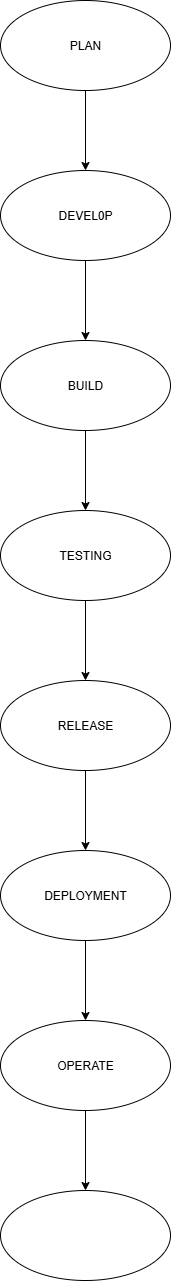

The diagram above was exported from draw.io. Its source (the exported page's mxGraphModel, read from the mxfile embedded in the PNG):
<mxGraphModel dx="1042" dy="562" grid="1" gridSize="10" guides="1" tooltips="1" connect="1" arrows="1" fold="1" page="1" pageScale="1" pageWidth="850" pageHeight="1100" math="0" shadow="0">
  <root>
    <mxCell id="0" />
    <mxCell id="1" parent="0" />
    <mxCell id="Dv-HyifrciuNl7O4BNWV-26" value="" style="edgeStyle=orthogonalEdgeStyle;rounded=0;orthogonalLoop=1;jettySize=auto;html=1;" edge="1" parent="1" source="Dv-HyifrciuNl7O4BNWV-24" target="Dv-HyifrciuNl7O4BNWV-25">
      <mxGeometry relative="1" as="geometry" />
    </mxCell>
    <mxCell id="Dv-HyifrciuNl7O4BNWV-24" value="PLAN" style="ellipse;whiteSpace=wrap;html=1;" vertex="1" parent="1">
      <mxGeometry x="340" y="40" width="170" height="90" as="geometry" />
    </mxCell>
    <mxCell id="Dv-HyifrciuNl7O4BNWV-28" value="" style="edgeStyle=orthogonalEdgeStyle;rounded=0;orthogonalLoop=1;jettySize=auto;html=1;" edge="1" parent="1" source="Dv-HyifrciuNl7O4BNWV-25" target="Dv-HyifrciuNl7O4BNWV-27">
      <mxGeometry relative="1" as="geometry" />
    </mxCell>
    <mxCell id="Dv-HyifrciuNl7O4BNWV-25" value="DEVEL0P" style="ellipse;whiteSpace=wrap;html=1;" vertex="1" parent="1">
      <mxGeometry x="340" y="210" width="170" height="90" as="geometry" />
    </mxCell>
    <mxCell id="Dv-HyifrciuNl7O4BNWV-30" value="" style="edgeStyle=orthogonalEdgeStyle;rounded=0;orthogonalLoop=1;jettySize=auto;html=1;" edge="1" parent="1" source="Dv-HyifrciuNl7O4BNWV-27" target="Dv-HyifrciuNl7O4BNWV-29">
      <mxGeometry relative="1" as="geometry" />
    </mxCell>
    <mxCell id="Dv-HyifrciuNl7O4BNWV-27" value="BUILD" style="ellipse;whiteSpace=wrap;html=1;" vertex="1" parent="1">
      <mxGeometry x="340" y="380" width="170" height="90" as="geometry" />
    </mxCell>
    <mxCell id="Dv-HyifrciuNl7O4BNWV-32" value="" style="edgeStyle=orthogonalEdgeStyle;rounded=0;orthogonalLoop=1;jettySize=auto;html=1;" edge="1" parent="1" source="Dv-HyifrciuNl7O4BNWV-29" target="Dv-HyifrciuNl7O4BNWV-31">
      <mxGeometry relative="1" as="geometry" />
    </mxCell>
    <mxCell id="Dv-HyifrciuNl7O4BNWV-29" value="TESTING" style="ellipse;whiteSpace=wrap;html=1;" vertex="1" parent="1">
      <mxGeometry x="340" y="550" width="170" height="90" as="geometry" />
    </mxCell>
    <mxCell id="Dv-HyifrciuNl7O4BNWV-34" value="" style="edgeStyle=orthogonalEdgeStyle;rounded=0;orthogonalLoop=1;jettySize=auto;html=1;" edge="1" parent="1" source="Dv-HyifrciuNl7O4BNWV-31" target="Dv-HyifrciuNl7O4BNWV-33">
      <mxGeometry relative="1" as="geometry" />
    </mxCell>
    <mxCell id="Dv-HyifrciuNl7O4BNWV-31" value="RELEASE" style="ellipse;whiteSpace=wrap;html=1;" vertex="1" parent="1">
      <mxGeometry x="340" y="720" width="170" height="90" as="geometry" />
    </mxCell>
    <mxCell id="Dv-HyifrciuNl7O4BNWV-36" value="" style="edgeStyle=orthogonalEdgeStyle;rounded=0;orthogonalLoop=1;jettySize=auto;html=1;" edge="1" parent="1" source="Dv-HyifrciuNl7O4BNWV-33" target="Dv-HyifrciuNl7O4BNWV-35">
      <mxGeometry relative="1" as="geometry" />
    </mxCell>
    <mxCell id="Dv-HyifrciuNl7O4BNWV-33" value="DEPLOYMENT" style="ellipse;whiteSpace=wrap;html=1;" vertex="1" parent="1">
      <mxGeometry x="340" y="890" width="170" height="90" as="geometry" />
    </mxCell>
    <mxCell id="Dv-HyifrciuNl7O4BNWV-38" value="" style="edgeStyle=orthogonalEdgeStyle;rounded=0;orthogonalLoop=1;jettySize=auto;html=1;" edge="1" parent="1" source="Dv-HyifrciuNl7O4BNWV-35" target="Dv-HyifrciuNl7O4BNWV-37">
      <mxGeometry relative="1" as="geometry" />
    </mxCell>
    <mxCell id="Dv-HyifrciuNl7O4BNWV-35" value="OPERATE" style="ellipse;whiteSpace=wrap;html=1;" vertex="1" parent="1">
      <mxGeometry x="340" y="1060" width="170" height="90" as="geometry" />
    </mxCell>
    <mxCell id="Dv-HyifrciuNl7O4BNWV-37" value="" style="ellipse;whiteSpace=wrap;html=1;" vertex="1" parent="1">
      <mxGeometry x="340" y="1230" width="170" height="90" as="geometry" />
    </mxCell>
  </root>
</mxGraphModel>